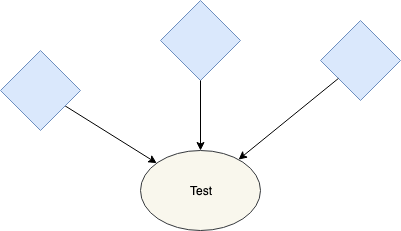

The diagram above was exported from draw.io. Its source (the exported page's mxGraphModel, read from the mxfile embedded in the PNG):
<mxGraphModel dx="1410" dy="799" grid="1" gridSize="10" guides="1" tooltips="1" connect="1" arrows="1" fold="1" page="1" pageScale="1" pageWidth="850" pageHeight="1100" background="#ffffff" math="0" shadow="0">
  <root>
    <mxCell id="0" />
    <mxCell id="1" parent="0" />
    <mxCell id="4" style="edgeStyle=none;rounded=0;jumpStyle=arc;jumpSize=6;html=1;labelBackgroundColor=none;jettySize=auto;orthogonalLoop=1;fontSize=12;" parent="1" source="2" target="3" edge="1">
      <mxGeometry relative="1" as="geometry" />
    </mxCell>
    <mxCell id="2" value="" style="rhombus;whiteSpace=wrap;html=1;fillColor=#dae8fc;strokeColor=#6c8ebf;" parent="1" vertex="1">
      <mxGeometry x="150" y="120" width="80" height="80" as="geometry" />
    </mxCell>
    <mxCell id="3" value="Test" style="ellipse;whiteSpace=wrap;html=1;fillColor=#f9f7ed;strokeColor=#36393d;" parent="1" vertex="1">
      <mxGeometry x="290" y="220" width="120" height="80" as="geometry" />
    </mxCell>
    <mxCell id="wjYyD8p5GfeghIphc4jQ-4" value="" style="rhombus;whiteSpace=wrap;html=1;fillColor=#dae8fc;strokeColor=#6c8ebf;" vertex="1" parent="1">
      <mxGeometry x="310" y="70" width="80" height="80" as="geometry" />
    </mxCell>
    <mxCell id="wjYyD8p5GfeghIphc4jQ-5" value="" style="rhombus;whiteSpace=wrap;html=1;fillColor=#dae8fc;strokeColor=#6c8ebf;" vertex="1" parent="1">
      <mxGeometry x="470" y="90" width="80" height="80" as="geometry" />
    </mxCell>
    <mxCell id="wjYyD8p5GfeghIphc4jQ-6" style="edgeStyle=none;rounded=0;jumpStyle=arc;jumpSize=6;html=1;labelBackgroundColor=none;jettySize=auto;orthogonalLoop=1;fontSize=12;" edge="1" parent="1" source="wjYyD8p5GfeghIphc4jQ-4" target="3">
      <mxGeometry relative="1" as="geometry" />
    </mxCell>
    <mxCell id="wjYyD8p5GfeghIphc4jQ-7" style="edgeStyle=none;rounded=0;jumpStyle=arc;jumpSize=6;html=1;labelBackgroundColor=none;jettySize=auto;orthogonalLoop=1;fontSize=12;" edge="1" parent="1" source="wjYyD8p5GfeghIphc4jQ-5" target="3">
      <mxGeometry relative="1" as="geometry" />
    </mxCell>
  </root>
</mxGraphModel>